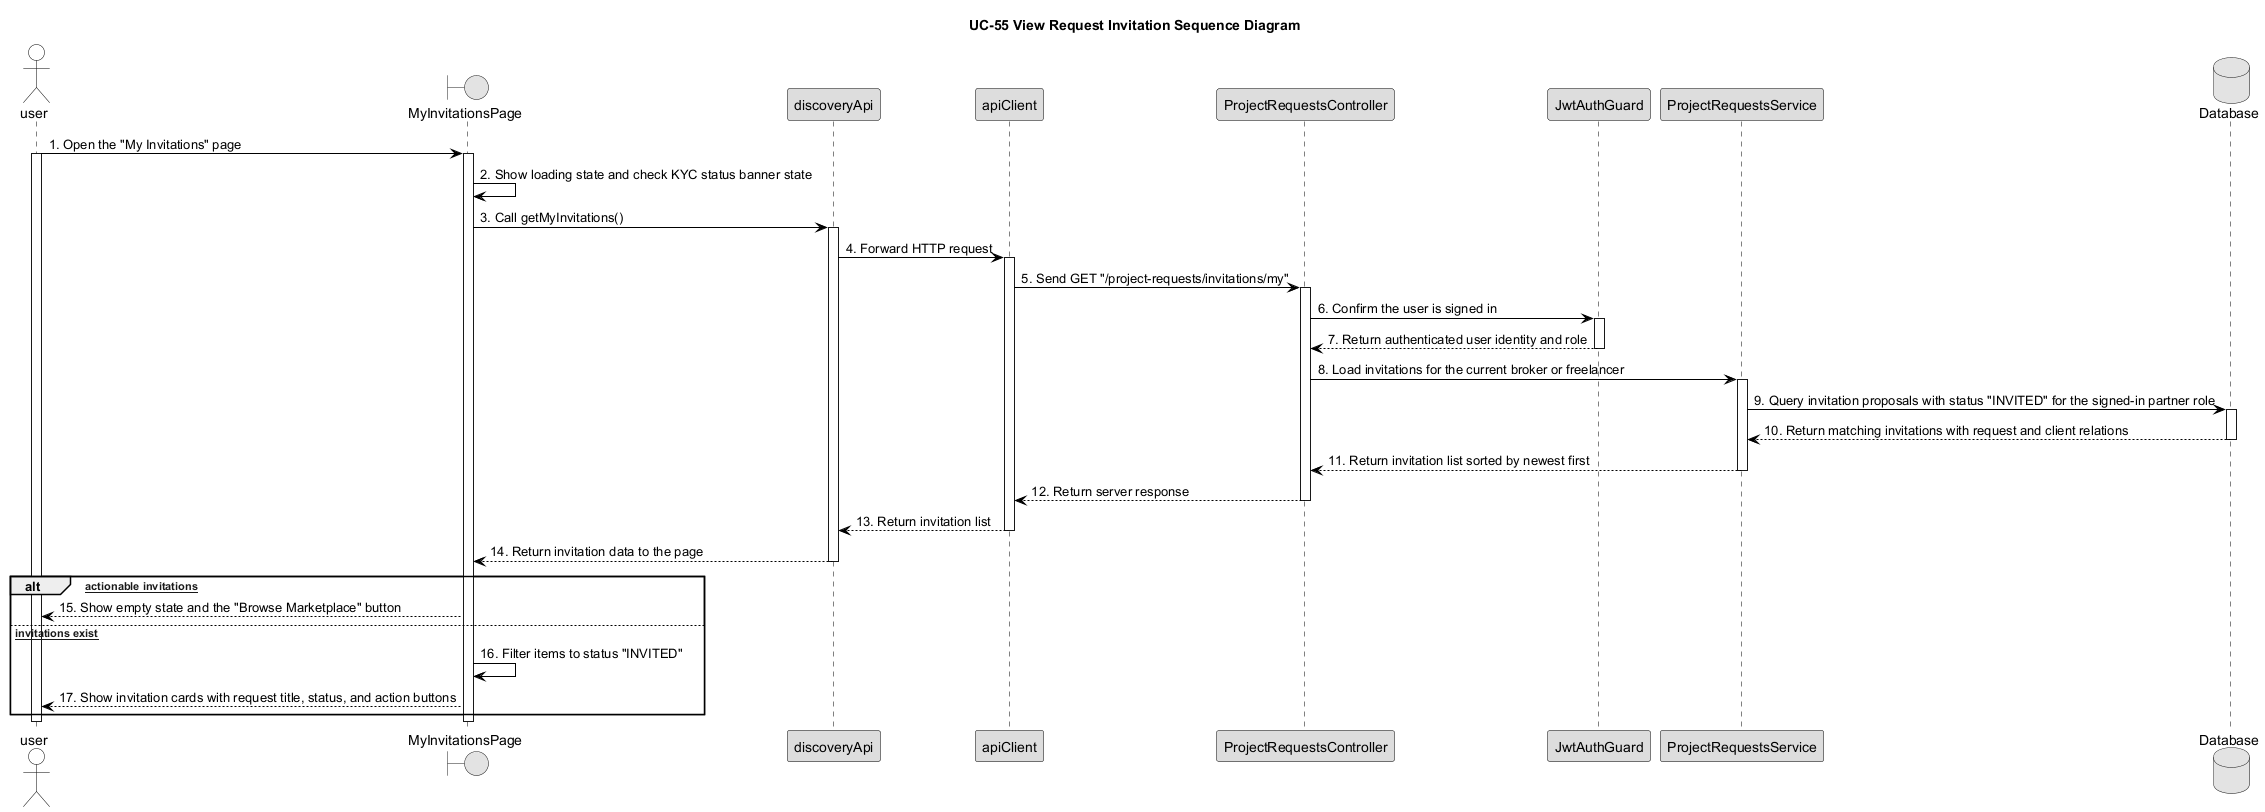

The diagram above was rendered by PlantUML. Its source (embedded in the PNG):
@startuml UC55_View_Request_Invitation_Sequence_Diagram



skinparam monochrome true



skinparam defaultFontColor Black



skinparam shadowing false



skinparam sequence {



    ArrowColor Black



    LifeLineBorderColor Black



    LifeLineBackgroundColor White



    ParticipantBorderColor Black



    ParticipantBackgroundColor #DDDDDD



    ParticipantFontColor Black



    ActorBorderColor Black



    ActorBackgroundColor White



    ActorFontColor Black



    GroupHeaderFontColor Black



    GroupHeaderBackgroundColor White



    GroupBodyBackgroundColor White



    GroupBorderColor Black



}



title UC-55 View Request Invitation Sequence Diagram



actor user



boundary "MyInvitationsPage" as Page



participant "discoveryApi" as DiscoveryAPI



participant "apiClient" as ApiClient



participant "ProjectRequestsController" as Controller



participant "JwtAuthGuard" as JWTGuard



participant "ProjectRequestsService" as Service



database "Database" as DB



user -> Page : 1. Open the "My Invitations" page



activate user



activate Page



Page -> Page : 2. Show loading state and check KYC status banner state



Page -> DiscoveryAPI : 3. Call getMyInvitations()



activate DiscoveryAPI



DiscoveryAPI -> ApiClient : 4. Forward HTTP request



activate ApiClient



ApiClient -> Controller : 5. Send GET "/project-requests/invitations/my"



activate Controller



Controller -> JWTGuard : 6. Confirm the user is signed in



activate JWTGuard



JWTGuard --> Controller : 7. Return authenticated user identity and role



deactivate JWTGuard



Controller -> Service : 8. Load invitations for the current broker or freelancer

activate Service

Service -> DB : 9. Query invitation proposals with status "INVITED" for the signed-in partner role

activate DB

DB --> Service : 10. Return matching invitations with request and client relations

deactivate DB

Service --> Controller : 11. Return invitation list sorted by newest first

deactivate Service

Controller --> ApiClient : 12. Return server response

deactivate Controller

ApiClient --> DiscoveryAPI : 13. Return invitation list

deactivate ApiClient

DiscoveryAPI --> Page : 14. Return invitation data to the page

deactivate DiscoveryAPI

alt [No actionable invitations]

    Page --> user : 15. Show empty state and the "Browse Marketplace" button

else [Pending invitations exist]

    Page -> Page : 16. Filter items to status "INVITED"

    Page --> user : 17. Show invitation cards with request title, status, and action buttons

end


deactivate Page



deactivate user



@enduml